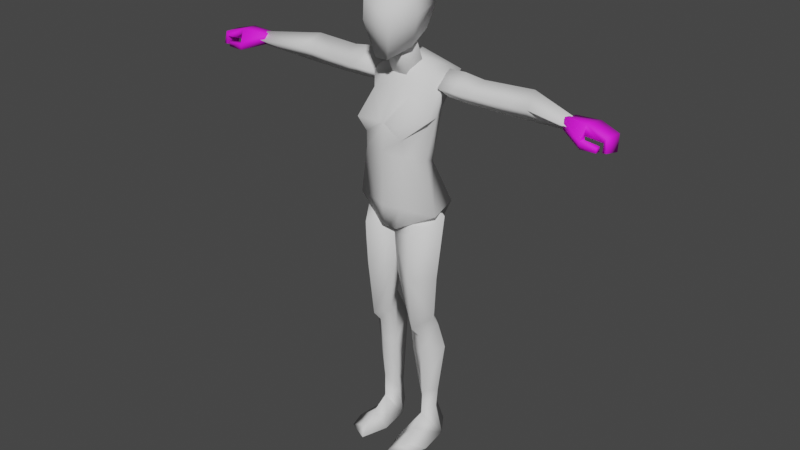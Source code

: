 # Source: base_female.blend  (saved by Blender 2.81.16; exported with 4.5.12 LTS)
import bpy
from mathutils import Matrix  # noqa: F401  (used for matrix-valued properties, if any)

bpy.ops.wm.read_factory_settings(use_empty=True)
scene = bpy.context.scene
scene.name = 'Scene'

# ---- collections
col_collection = bpy.data.collections.new('Collection'); scene.collection.children.link(col_collection)
col_collection_001 = bpy.data.collections.new('Collection.001'); col_collection.children.link(col_collection_001)

# ---- images (referenced by path relative to the original .blend; pixels are not part of the script)
import os
ASSET_DIR = os.environ.get("B2B_ASSET_DIR", "")  # directory of the original .blend (textures are referenced by path, not embedded)
HERE = os.path.dirname(os.path.abspath(__file__))  # packed textures are extracted next to this script under _unpacked/

def load_image(name, relpath, width, height, colorspace="sRGB"):
    """Load a texture the original file referenced (path relative to the .blend, or extracted next to this script)."""
    p = next((c for c in (os.path.join(HERE, relpath), os.path.join(ASSET_DIR, relpath)) if relpath and os.path.exists(c)), "")
    if p:
        img = bpy.data.images.load(p, check_existing=True)
        img.name = name
    else:  # same state as the original file: an image datablock whose file is absent (Cycles renders it pink)
        img = bpy.data.images.new(name, width, height)
        img.source = "FILE"
        img.filepath = "//" + (relpath or name)
    img.colorspace_settings.name = colorspace
    return img
img_emd49_png = load_image('EMD49.png', 'EMD49.png', 1024, 1024, 'sRGB')

# ---- materials (node trees are filled in below, after node groups)
mat_material_001 = bpy.data.materials.new('Material.001')
mat_material_001.use_transparent_shadow = False
mat_material_001.roughness = 0.7496

# ---- material node trees
mat_material_001.use_nodes = True; mat_material_001.node_tree.nodes.clear()
_N = mat_material_001.node_tree.nodes; _L = mat_material_001.node_tree.links
n0 = _N.new('ShaderNodeOutputMaterial'); n0.name = 'Material Output'; n0.location = (300, 300)
n1 = _N.new('ShaderNodeBsdfPrincipled'); n1.name = 'Principled BSDF'; n1.location = (10, 300)
n1.distribution = 'GGX'
n1.subsurface_method = 'BURLEY'
n1.inputs[2].default_value = 0.7496
n1.inputs[27].default_value = (0.0, 0.0, 0.0, 1.0)
n1.inputs[28].default_value = 1.0
n2 = _N.new('ShaderNodeTexImage'); n2.name = 'Image Texture'; n2.location = (-300, 600)
n2.image = img_emd49_png
_L.new(n1.outputs[0], n0.inputs[0])
_L.new(n2.outputs[0], n1.inputs[0])
n0.is_active_output = True

# ---- world
world_world = bpy.data.worlds.new('World'); scene.world = world_world
world_world.use_nodes = True; world_world.node_tree.nodes.clear()
_N = world_world.node_tree.nodes; _L = world_world.node_tree.links
n0 = _N.new('ShaderNodeOutputWorld'); n0.name = 'World Output'; n0.location = (300, 300)
n1 = _N.new('ShaderNodeBackground'); n1.name = 'Background'; n1.location = (10, 300)
n1.inputs[0].default_value = (0.05088, 0.05088, 0.05088, 1.0)
_L.new(n1.outputs[0], n0.inputs[0])
n0.is_active_output = True
world_world.color = (0.05088, 0.05088, 0.05088)
world_world.use_sun_shadow = False
world_world.sun_shadow_jitter_overblur = 0.0

# ---- meshes
me_cube_001 = bpy.data.meshes.new('Cube.001')
me_cube_001.from_pydata([(-0.08125, 0.02883, 1.033), (-0.1452, 0.07912, 1.333), (0.08125, 0.02883, 1.033), (0.1452, 0.07912, 1.333), (-0.07383, -0.1036, 1.082), (-0.05718, -0.05205, 1.298), (0.07383, -0.1036, 1.082), (0.05718, -0.05205, 1.298), (0.1119, 0.09055, 0.8804), (-0.1119, 0.09055, 0.8804), (0.04715, -0.09279, 0.8991), (-0.04715, -0.09279, 0.8991), (-7.349e-09, 0.03927, 1.033), (-1.56e-08, 0.06982, 1.375), (2.376e-08, -0.1195, 1.089), (1.792e-08, -0.05739, 1.289), (3.032e-08, -0.1208, 0.9062), (-0.08454, 0.07013, 1.202), (0.08454, 0.07013, 1.202), (2.188e-08, -0.1094, 1.18), (-1.754e-08, 0.09228, 1.227), (0.1053, -0.03289, 1.056), (0.136, 0.008275, 1.304), (-0.1053, -0.03289, 1.056), (-0.136, 0.008275, 1.304), (0.1517, -0.04306, 0.8825), (-0.1517, -0.04306, 0.8825), (-0.1159, 0.001051, 1.191), (0.1159, 0.001051, 1.191), (3.181e-16, 0.008275, 1.374), (0.1225, -0.05391, 1.192), (0.06823, -0.07175, 1.269), (0.01251, -0.1157, 1.181), (0.06807, -0.1105, 1.137), (-0.06807, -0.1105, 1.137), (-0.01251, -0.1157, 1.181), (-0.06823, -0.07175, 1.269), (-0.1225, -0.05391, 1.192), (0.0804, -0.137, 1.19), (-0.0804, -0.137, 1.19), (0.07222, 0.08846, 0.7924), (-0.07222, 0.08846, 0.7924), (1.561e-08, -0.08936, 0.8195), (-1.041e-08, 0.0685, 0.8071), (-1.561e-08, 0.1018, 0.8801), (0.02715, -0.08936, 0.8195), (-0.02715, -0.08936, 0.8195)], [], [(14, 4, 11, 16), (20, 13, 3), (4, 34, 37, 27, 23), (23, 0, 9, 26), (5, 15, 29), (44, 43, 41), (6, 10, 25), (25, 10, 45), (44, 9, 0, 12), (46, 11, 26), (8, 25, 45, 40), (46, 41, 43, 42), (7, 22, 29), (27, 24, 1, 17), (6, 33, 32, 19, 14), (6, 14, 16, 10), (1, 13, 20), (44, 8, 40), (0, 17, 20, 12), (28, 22, 7, 31, 30), (23, 27, 17, 0), (37, 36, 5, 24, 27), (32, 31, 7, 15, 19), (12, 20, 18, 2), (18, 20, 3), (17, 1, 20), (29, 22, 3, 13), (15, 7, 29), (2, 18, 28, 21), (14, 19, 35, 34, 4), (19, 15, 5, 36, 35), (2, 21, 25, 8), (43, 44, 40), (4, 23, 26), (18, 3, 22, 28), (24, 29, 13, 1), (24, 5, 29), (34, 35, 39), (21, 28, 30, 33, 6), (30, 31, 38), (31, 32, 38), (32, 33, 38), (33, 30, 38), (35, 36, 39), (36, 37, 39), (37, 34, 39), (21, 6, 25), (11, 4, 26), (10, 16, 42, 45), (9, 44, 41), (42, 43, 40, 45), (16, 11, 46, 42), (41, 46, 26, 9), (44, 12, 2, 8)])
me_cube_001.polygons.foreach_set('use_smooth', [True] * 54)
_uv = me_cube_001.uv_layers.new(name='UVMap')
_uv.uv.foreach_set('vector', [0.375, 0.625, 0.375, 0.75, 0.375, 0.75, 0.375, 0.625, 0.5, 0.125, 0.625, 0.125, 0.625, 0.25, 0.375, 0.75, 0.44, 0.75, 0.5, 0.8079, 0.5, 0.875, 0.375, 0.875, 0.375, 0.875, 0.375, 1.0, 0.375, 1.0, 0.375, 0.875, 0.6494, 0.7256, 0.6494, 0.625, 0.75, 0.625, 0.375, 0.125, 0.375, 0.125, 0.375, 0.0681, 0.375, 0.5, 0.375, 0.5, 0.375, 0.375, 0.25, 0.5, 0.375, 0.5, 0.25, 0.5819, 0.375, 0.126, 0.375, 0.0, 0.375, 0.0, 0.375, 0.125, 0.25, 0.6681, 0.375, 0.75, 0.25, 0.75, 0.125, 0.5, 0.25, 0.5, 0.25, 0.5819, 0.125, 0.5681, 0.25, 0.6681, 0.125, 0.6819, 0.125, 0.625, 0.25, 0.625, 0.6494, 0.5244, 0.75, 0.5, 0.75, 0.625, 0.5, 0.875, 0.625, 0.875, 0.625, 1.0, 0.5, 1.0, 0.375, 0.5, 0.44, 0.5, 0.5, 0.5989, 0.5, 0.625, 0.375, 0.625, 0.375, 0.5, 0.375, 0.625, 0.375, 0.625, 0.375, 0.5, 0.625, 0.0, 0.625, 0.125, 0.5, 0.125, 0.375, 0.125, 0.375, 0.25, 0.375, 0.1819, 0.375, 0.0, 0.5, 0.0, 0.5, 0.125, 0.375, 0.125, 0.5, 0.375, 0.625, 0.375, 0.6494, 0.5244, 0.5752, 0.5, 0.5, 0.4421, 0.375, 0.875, 0.5, 0.875, 0.5, 1.0, 0.375, 1.0, 0.5, 0.8079, 0.5752, 0.75, 0.6494, 0.7256, 0.625, 0.875, 0.5, 0.875, 0.5, 0.5989, 0.5752, 0.5, 0.6494, 0.5244, 0.6494, 0.625, 0.5, 0.625, 0.375, 0.125, 0.5, 0.125, 0.5, 0.25, 0.375, 0.25, 0.5, 0.25, 0.5, 0.125, 0.625, 0.25, 0.5, 0.0, 0.625, 0.0, 0.5, 0.125, 0.75, 0.625, 0.75, 0.5, 0.875, 0.5, 0.875, 0.625, 0.6494, 0.625, 0.6494, 0.5244, 0.75, 0.625, 0.375, 0.25, 0.5, 0.25, 0.5, 0.375, 0.375, 0.375, 0.375, 0.625, 0.5, 0.625, 0.5, 0.6511, 0.44, 0.75, 0.375, 0.75, 0.5, 0.625, 0.6494, 0.625, 0.6494, 0.7256, 0.5752, 0.75, 0.5, 0.6511, 0.375, 0.25, 0.375, 0.375, 0.375, 0.375, 0.375, 0.25, 0.375, 0.125, 0.375, 0.125, 0.375, 0.1819, 0.375, 0.75, 0.375, 0.875, 0.375, 0.875, 0.5, 0.25, 0.625, 0.25, 0.625, 0.375, 0.5, 0.375, 0.75, 0.75, 0.75, 0.625, 0.875, 0.625, 0.875, 0.75, 0.75, 0.75, 0.6494, 0.7256, 0.75, 0.625, 0.44, 0.75, 0.5, 0.6511, 0.5071, 0.7396, 0.375, 0.375, 0.5, 0.375, 0.5, 0.4421, 0.44, 0.5, 0.375, 0.5, 0.5, 0.4421, 0.5752, 0.5, 0.5071, 0.5104, 0.5752, 0.5, 0.5, 0.5989, 0.5071, 0.5104, 0.5, 0.5989, 0.44, 0.5, 0.5071, 0.5104, 0.44, 0.5, 0.5, 0.4421, 0.5071, 0.5104, 0.5, 0.6511, 0.5752, 0.75, 0.5071, 0.7396, 0.5752, 0.75, 0.5, 0.8079, 0.5071, 0.7396, 0.5, 0.8079, 0.44, 0.75, 0.5071, 0.7396, 0.375, 0.375, 0.375, 0.5, 0.375, 0.375, 0.375, 0.75, 0.375, 0.75, 0.375, 0.875, 0.375, 0.5, 0.375, 0.625, 0.25, 0.625, 0.25, 0.5819, 0.375, 0.0, 0.375, 0.125, 0.375, 0.0681, 0.25, 0.625, 0.125, 0.625, 0.125, 0.5681, 0.25, 0.5819, 0.375, 0.625, 0.375, 0.75, 0.25, 0.6681, 0.25, 0.625, 0.125, 0.6819, 0.25, 0.6681, 0.25, 0.75, 0.125, 0.75, 0.375, 0.126, 0.375, 0.125, 0.375, 0.25, 0.375, 0.25])
me_cube_001.use_remesh_fix_poles = True
me_cube_001.use_remesh_preserve_attributes = False
me_cube_001.use_mirror_vertex_groups = False
me_cube_001.use_paint_bone_selection = False
me_cube_001.use_paint_mask = True
me_cube_001.update()
me_cube_002 = bpy.data.meshes.new('Cube.002')
me_cube_002.from_pydata([(-0.04487, 0.0342, 1.317), (-0.04377, -0.02159, 1.46), (0.04472, 0.03429, 1.317), (0.04392, -0.0215, 1.46), (-9.207e-05, 0.06317, 1.331), (9.344e-05, 0.003743, 1.471), (0.02616, -0.02332, 1.287), (-0.02634, -0.02336, 1.287), (-0.03084, -0.08187, 1.434), (0.03101, -0.08181, 1.434)], [], [(2, 3, 9, 6), (0, 1, 5, 4), (4, 5, 3, 2), (5, 1, 8, 9, 3), (7, 8, 1, 0), (6, 9, 8, 7), (0, 4, 2, 6, 7)])
me_cube_002.polygons.foreach_set('use_smooth', [True] * 7)
_uv = me_cube_002.uv_layers.new(name='UVMap')
_uv.uv.foreach_set('vector', [0.375, 0.75, 0.625, 0.75, 0.625, 0.8392, 0.375, 0.8664, 0.375, 0.25, 0.625, 0.25, 0.625, 0.5, 0.375, 0.5, 0.375, 0.5, 0.625, 0.5, 0.625, 0.75, 0.375, 0.75, 0.625, 0.5, 0.875, 0.5, 0.875, 0.5892, 0.7142, 0.75, 0.625, 0.75, 0.375, 0.1336, 0.625, 0.1608, 0.625, 0.25, 0.375, 0.25, 0.375, 0.8664, 0.625, 0.8392, 0.625, 1.0, 0.3769, 1.0, 0.125, 0.5, 0.375, 0.5, 0.375, 0.75, 0.2586, 0.75, 0.125, 0.6164])
me_cube_002.use_remesh_fix_poles = True
me_cube_002.use_remesh_preserve_attributes = False
me_cube_002.use_mirror_vertex_groups = False
me_cube_002.use_paint_bone_selection = False
me_cube_002.use_paint_mask = True
me_cube_002.update()
me_cube_003 = bpy.data.meshes.new('Cube.003')
me_cube_003.from_pydata([(0.2536, -0.01653, 1.295), (0.4281, 0.01945, 1.257), (0.2562, 0.0122, 1.259), (0.4194, 0.06552, 1.334), (0.2497, 0.05426, 1.328), (0.4123, 0.08323, 1.296), (0.2533, 0.07465, 1.295), (0.1913, -0.02981, 1.299), (0.195, 0.02921, 1.252), (0.1911, 0.08813, 1.299), (0.1859, 0.04832, 1.339), (0.1339, -0.01994, 1.295), (0.137, 0.02917, 1.256), (0.1337, 0.07827, 1.295), (0.1326, 0.04087, 1.341), (0.5979, -0.01118, 1.276), (0.5948, -0.04238, 1.299), (0.595, 0.02033, 1.299), (0.5922, -0.01099, 1.322), (0.1015, 0.02929, 1.293), (0.3823, -0.005838, 1.297), (-0.2615, -0.02262, 1.295), (-0.4271, 0.01945, 1.253), (-0.2645, 0.01006, 1.254), (-0.4197, 0.06552, 1.335), (-0.2573, 0.05518, 1.333), (-0.4123, 0.08323, 1.296), (-0.2613, 0.08096, 1.295), (-0.1911, -0.03764, 1.299), (-0.1953, 0.02935, 1.246), (-0.1909, 0.09622, 1.299), (-0.1852, 0.04845, 1.346), (-0.1262, -0.0265, 1.294), (-0.1297, 0.02929, 1.251), (-0.1259, 0.08508, 1.294), (-0.1247, 0.04099, 1.347), (-0.5978, -0.01118, 1.276), (-0.595, -0.04238, 1.3), (-0.5952, 0.02034, 1.3), (-0.5927, -0.01098, 1.324), (-0.1015, 0.02929, 1.293), (-0.3823, -0.005843, 1.297), (-0.4351, 0.07539, 1.297), (-0.4441, -0.01152, 1.301), (0.4353, 0.07539, 1.297), (0.4443, -0.01152, 1.301)], [], [(15, 16, 45, 1), (1, 20, 0, 2), (1, 2, 6, 5), (5, 6, 4, 3), (6, 2, 8, 9), (10, 9, 13, 14), (4, 6, 9, 10), (2, 0, 7, 8), (0, 4, 10, 7), (8, 7, 11, 12), (7, 10, 14, 11), (9, 8, 12, 13), (13, 12, 19), (12, 11, 19), (11, 14, 19), (14, 13, 19), (3, 4, 0, 20), (41, 43, 22), (20, 45, 3), (15, 17, 18, 16), (37, 36, 22, 43), (22, 23, 21, 41), (22, 26, 27, 23), (26, 24, 25, 27), (27, 30, 29, 23), (31, 35, 34, 30), (25, 31, 30, 27), (23, 29, 28, 21), (21, 28, 31, 25), (29, 33, 32, 28), (28, 32, 35, 31), (30, 34, 33, 29), (34, 40, 33), (33, 40, 32), (32, 40, 35), (35, 40, 34), (24, 41, 21, 25), (24, 43, 41), (36, 37, 39, 38), (18, 17, 44, 3), (17, 15, 1, 44), (18, 3, 45, 16), (38, 39, 24, 42), (36, 38, 42, 22), (39, 37, 43, 24), (22, 42, 26), (26, 42, 24), (1, 45, 20), (1, 5, 44), (5, 3, 44)])
me_cube_003.polygons.foreach_set('use_smooth', [True] * 50)
_uv = me_cube_003.uv_layers.new(name='UVMap')
_uv.uv.foreach_set('vector', [0.375, 0.25, 0.375, 0.0, 0.375, 0.0, 0.375, 0.25, 0.375, 0.25, 0.4347, 0.0, 0.625, 0.0, 0.625, 0.25, 0.375, 0.25, 0.625, 0.25, 0.625, 0.5, 0.375, 0.5, 0.375, 0.5, 0.625, 0.5, 0.625, 0.75, 0.375, 0.75, 0.625, 0.5, 0.625, 0.25, 0.625, 0.25, 0.625, 0.5, 0.625, 0.75, 0.625, 0.5, 0.625, 0.5, 0.625, 0.75, 0.625, 0.75, 0.625, 0.5, 0.625, 0.5, 0.625, 0.75, 0.625, 0.25, 0.625, 0.0, 0.625, 0.0, 0.625, 0.25, 0.625, 1.0, 0.625, 0.75, 0.625, 0.75, 0.625, 1.0, 0.625, 0.25, 0.625, 0.0, 0.625, 0.0, 0.625, 0.25, 0.625, 1.0, 0.625, 0.75, 0.625, 0.75, 0.625, 1.0, 0.625, 0.5, 0.625, 0.25, 0.625, 0.25, 0.625, 0.5, 0.625, 0.5, 0.875, 0.5, 0.75, 0.625, 0.875, 0.5, 0.875, 0.75, 0.75, 0.625, 0.875, 0.75, 0.625, 0.75, 0.75, 0.625, 0.625, 0.75, 0.625, 0.5, 0.75, 0.625, 0.375, 0.75, 0.625, 0.75, 0.625, 1.0, 0.4347, 1.0, 0.4347, 0.0, 0.375, 0.0, 0.375, 0.25, 0.4347, 1.0, 0.375, 1.0, 0.375, 0.75, 0.375, 0.25, 0.375, 0.5, 0.375, 0.75, 0.375, 1.0, 0.375, 0.0, 0.375, 0.25, 0.375, 0.25, 0.375, 0.0, 0.375, 0.25, 0.625, 0.25, 0.625, 0.0, 0.4347, 0.0, 0.375, 0.25, 0.375, 0.5, 0.625, 0.5, 0.625, 0.25, 0.375, 0.5, 0.375, 0.75, 0.625, 0.75, 0.625, 0.5, 0.625, 0.5, 0.625, 0.5, 0.625, 0.25, 0.625, 0.25, 0.625, 0.75, 0.625, 0.75, 0.625, 0.5, 0.625, 0.5, 0.625, 0.75, 0.625, 0.75, 0.625, 0.5, 0.625, 0.5, 0.625, 0.25, 0.625, 0.25, 0.625, 0.0, 0.625, 0.0, 0.625, 1.0, 0.625, 1.0, 0.625, 0.75, 0.625, 0.75, 0.625, 0.25, 0.625, 0.25, 0.625, 0.0, 0.625, 0.0, 0.625, 1.0, 0.625, 1.0, 0.625, 0.75, 0.625, 0.75, 0.625, 0.5, 0.625, 0.5, 0.625, 0.25, 0.625, 0.25, 0.625, 0.5, 0.75, 0.625, 0.875, 0.5, 0.875, 0.5, 0.75, 0.625, 0.875, 0.75, 0.875, 0.75, 0.75, 0.625, 0.625, 0.75, 0.625, 0.75, 0.75, 0.625, 0.625, 0.5, 0.375, 0.75, 0.4347, 1.0, 0.625, 1.0, 0.625, 0.75, 0.375, 0.75, 0.375, 1.0, 0.4347, 1.0, 0.375, 0.25, 0.375, 1.0, 0.375, 0.75, 0.375, 0.5, 0.375, 0.75, 0.375, 0.5, 0.375, 0.5, 0.375, 0.75, 0.375, 0.5, 0.375, 0.25, 0.375, 0.25, 0.375, 0.5, 0.375, 0.75, 0.375, 0.75, 0.375, 1.0, 0.375, 1.0, 0.375, 0.5, 0.375, 0.75, 0.375, 0.75, 0.375, 0.5, 0.375, 0.25, 0.375, 0.5, 0.375, 0.5, 0.375, 0.25, 0.375, 0.75, 0.375, 1.0, 0.375, 1.0, 0.375, 0.75, 0.375, 0.25, 0.375, 0.5, 0.375, 0.5, 0.375, 0.5, 0.375, 0.5, 0.375, 0.75, 0.375, 0.25, 0.375, 0.0, 0.4347, 0.0, 0.375, 0.25, 0.375, 0.5, 0.375, 0.5, 0.375, 0.5, 0.375, 0.75, 0.375, 0.5])
me_cube_003.use_remesh_fix_poles = True
me_cube_003.use_remesh_preserve_attributes = False
me_cube_003.use_mirror_vertex_groups = False
me_cube_003.use_paint_bone_selection = False
me_cube_003.use_paint_mask = True
me_cube_003.update()
me_cube_004 = bpy.data.meshes.new('Cube.004')
me_cube_004.from_pydata([(-0.02146, -0.1192, 1.384), (-0.05428, -0.1319, 1.562), (-0.04945, 0.03244, 1.45), (-0.05428, 0.01911, 1.6), (0.02146, -0.1192, 1.384), (0.05428, -0.1319, 1.562), (0.04945, 0.03244, 1.45), (0.05428, 0.01911, 1.6), (-0.04946, -0.1413, 1.497), (-0.06747, 0.05438, 1.532), (0.06747, 0.05438, 1.532), (0.04946, -0.1413, 1.497), (-0.05867, -0.04906, 1.415), (-0.05718, -0.0533, 1.606), (0.05867, -0.04906, 1.415), (0.05718, -0.0533, 1.606), (0.08108, -0.04842, 1.515), (-0.08108, -0.04842, 1.515)], [], [(17, 13, 3, 9), (9, 3, 7, 10), (16, 15, 5, 11), (11, 5, 1, 8), (12, 14, 4, 0), (15, 13, 1, 5), (4, 11, 8, 0), (14, 16, 11, 4), (2, 9, 10, 6), (12, 17, 9, 2), (0, 8, 17, 12), (6, 10, 16, 14), (7, 3, 13, 15), (2, 6, 14, 12), (10, 7, 15, 16), (8, 1, 13, 17)])
me_cube_004.polygons.foreach_set('use_smooth', [True] * 16)
_uv = me_cube_004.uv_layers.new(name='UVMap')
_uv.uv.foreach_set('vector', [0.5, 0.125, 0.625, 0.125, 0.625, 0.25, 0.5, 0.25, 0.5, 0.25, 0.625, 0.25, 0.625, 0.5, 0.5, 0.5, 0.5, 0.625, 0.625, 0.625, 0.625, 0.75, 0.5, 0.75, 0.5, 0.75, 0.625, 0.75, 0.625, 1.0, 0.5, 1.0, 0.125, 0.625, 0.375, 0.625, 0.375, 0.75, 0.125, 0.75, 0.625, 0.625, 0.875, 0.625, 0.875, 0.75, 0.625, 0.75, 0.375, 0.75, 0.5, 0.75, 0.5, 1.0, 0.375, 1.0, 0.375, 0.625, 0.5, 0.625, 0.5, 0.75, 0.375, 0.75, 0.375, 0.25, 0.5, 0.25, 0.5, 0.5, 0.375, 0.5, 0.375, 0.125, 0.5, 0.125, 0.5, 0.25, 0.375, 0.25, 0.375, 0.0, 0.5, 0.0, 0.5, 0.125, 0.375, 0.125, 0.375, 0.5, 0.5, 0.5, 0.5, 0.625, 0.375, 0.625, 0.625, 0.5, 0.875, 0.5, 0.875, 0.625, 0.625, 0.625, 0.125, 0.5, 0.375, 0.5, 0.375, 0.625, 0.125, 0.625, 0.5, 0.5, 0.625, 0.5, 0.625, 0.625, 0.5, 0.625, 0.5, 0.0, 0.625, 0.0, 0.625, 0.125, 0.5, 0.125])
me_cube_004.use_remesh_fix_poles = True
me_cube_004.use_remesh_preserve_attributes = False
me_cube_004.use_mirror_vertex_groups = False
me_cube_004.use_paint_bone_selection = False
me_cube_004.use_paint_mask = True
me_cube_004.update()
me_cube_005 = bpy.data.meshes.new('Cube.005')
me_cube_005.from_pydata([(0.08186, -0.07041, 0.4564), (0.08991, -0.09748, 0.8118), (0.03586, -0.03793, 0.4892), (-0.002283, -0.05846, 0.7876), (0.1286, -0.0132, 0.4925), (0.1515, 0.004023, 0.8681), (0.07135, 0.03945, 0.5007), (0.06607, 0.09107, 0.8348), (0.04495, 0.002598, 0.9057), (0.05298, 0.02896, 0.09635), (0.08206, -0.01596, 0.0891), (0.07353, 0.07387, 0.1064), (0.1115, 0.02896, 0.09951), (0.03533, -0.004722, 0.336), (0.08335, -0.02466, 0.3436), (0.1467, 0.02624, 0.3677), (0.06814, 0.09258, 0.393), (0.08229, -0.09473, 0.6441), (0.006907, -0.05399, 0.6515), (0.06486, 0.06809, 0.6652), (0.149, -0.02926, 0.6554), (0.04896, 0.01524, 0.1806), (0.1187, 0.02827, 0.1806), (0.08375, -0.01343, 0.1743), (0.06627, 0.07332, 0.1877), (0.04279, 0.03319, 0.003502), (0.08956, 0.1025, 0.003404), (0.1363, 0.03319, 0.003305), (0.08503, -0.1303, 0.0244), (0.05724, -0.1684, 0.003472), (0.09425, -0.1512, 0.003394), (0.1313, -0.134, 0.003316), (0.08955, -0.0722, -0.001353), (0.1498, -0.07309, 0.001436), (0.08482, -0.07012, 0.05092), (0.02935, -0.073, 0.001472), (0.08285, -0.03702, 0.4164), (0.03381, -0.01826, 0.4586), (0.1321, 0.006473, 0.4594), (-0.08244, -0.07041, 0.4564), (-0.08991, -0.09748, 0.8118), (-0.03541, -0.03793, 0.4892), (0.002283, -0.05846, 0.7876), (-0.1282, -0.0132, 0.4925), (-0.1515, 0.004023, 0.8681), (-0.07134, 0.03945, 0.5007), (-0.06606, 0.09107, 0.8348), (-0.04495, 0.002598, 0.9057), (-0.05298, 0.02896, 0.09635), (-0.08206, -0.01596, 0.0891), (-0.07353, 0.07387, 0.1064), (-0.1115, 0.02896, 0.09951), (-0.03533, -0.004722, 0.336), (-0.08335, -0.02466, 0.3436), (-0.1467, 0.02624, 0.3677), (-0.06814, 0.09258, 0.393), (-0.08229, -0.09473, 0.6441), (-0.006907, -0.05399, 0.6515), (-0.06485, 0.06809, 0.6652), (-0.149, -0.02926, 0.6554), (-0.04896, 0.01524, 0.1806), (-0.1187, 0.02827, 0.1806), (-0.08375, -0.01343, 0.1743), (-0.06627, 0.07332, 0.1877), (-0.04279, 0.03319, 0.003502), (-0.08956, 0.1025, 0.003404), (-0.1363, 0.03319, 0.003305), (-0.08503, -0.1303, 0.0244), (-0.05724, -0.1684, 0.003472), (-0.09425, -0.1512, 0.003394), (-0.1313, -0.134, 0.003316), (-0.08955, -0.0722, -0.001353), (-0.1498, -0.07309, 0.001436), (-0.08482, -0.07012, 0.05092), (-0.02935, -0.073, 0.001473), (-0.08285, -0.03702, 0.4164), (-0.03381, -0.01826, 0.4586), (-0.1321, 0.006473, 0.4594), (0.06937, 0.05593, 0.5928), (-0.06896, 0.05593, 0.5928)], [], [(17, 1, 3, 18), (18, 3, 7, 19), (19, 7, 5, 20), (20, 5, 1, 17), (23, 21, 9, 10), (7, 3, 8), (3, 1, 8), (1, 5, 8), (5, 7, 8), (11, 12, 27, 26), (24, 22, 12, 11), (22, 23, 10, 12), (21, 24, 11, 9), (6, 16, 13, 37), (38, 36, 14, 15), (36, 37, 13, 14), (39, 41, 57, 56), (4, 20, 17, 0), (4, 78, 19, 20), (2, 18, 19, 78), (13, 16, 24, 21), (15, 14, 23, 22), (16, 15, 22, 24), (14, 13, 21, 23), (9, 11, 26, 25), (12, 10, 27), (10, 9, 25), (32, 33, 31, 30), (34, 35, 29, 28), (35, 32, 30, 29), (33, 34, 28, 31), (30, 31, 28, 29), (27, 10, 34, 33), (25, 26, 32, 35), (10, 25, 35, 34), (26, 27, 33, 32), (0, 2, 37, 36), (4, 0, 36, 38), (16, 6, 38, 15), (6, 78, 4, 38), (56, 57, 42, 40), (57, 58, 46, 42), (58, 59, 44, 46), (59, 56, 40, 44), (62, 49, 48, 60), (46, 47, 42), (42, 47, 40), (40, 47, 44), (44, 47, 46), (50, 65, 66, 51), (63, 50, 51, 61), (61, 51, 49, 62), (60, 48, 50, 63), (45, 76, 52, 55), (77, 54, 53, 75), (75, 53, 52, 76), (43, 39, 56, 59), (43, 59, 58, 79), (41, 79, 58, 57), (52, 60, 63, 55), (54, 61, 62, 53), (55, 63, 61, 54), (53, 62, 60, 52), (48, 64, 65, 50), (51, 66, 49), (49, 64, 48), (71, 69, 70, 72), (73, 67, 68, 74), (74, 68, 69, 71), (72, 70, 67, 73), (69, 68, 67, 70), (66, 72, 73, 49), (64, 74, 71, 65), (49, 73, 74, 64), (65, 71, 72, 66), (39, 75, 76, 41), (43, 77, 75, 39), (55, 54, 77, 45), (43, 79, 45, 77), (0, 17, 18, 2), (2, 78, 6, 37), (45, 79, 41, 76)])
me_cube_005.polygons.foreach_set('use_smooth', [True] * 82)
_uv = me_cube_005.uv_layers.new(name='UVMap')
_uv.uv.foreach_set('vector', [0.5, 0.0, 0.625, 0.0, 0.625, 0.25, 0.5, 0.25, 0.5, 0.25, 0.625, 0.25, 0.625, 0.5, 0.5, 0.5, 0.5, 0.5, 0.625, 0.5, 0.625, 0.75, 0.5, 0.75, 0.5, 0.75, 0.625, 0.75, 0.625, 1.0, 0.5, 1.0, 0.375, 0.0, 0.375, 0.25, 0.375, 0.25, 0.375, 0.0, 0.625, 0.5, 0.875, 0.5, 0.75, 0.625, 0.875, 0.5, 0.875, 0.75, 0.75, 0.625, 0.875, 0.75, 0.625, 0.75, 0.75, 0.625, 0.625, 0.75, 0.625, 0.5, 0.75, 0.625, 0.375, 0.5, 0.375, 0.75, 0.375, 0.75, 0.375, 0.5, 0.375, 0.5, 0.375, 0.75, 0.375, 0.75, 0.375, 0.5, 0.375, 0.75, 0.375, 1.0, 0.375, 1.0, 0.375, 0.75, 0.375, 0.25, 0.375, 0.5, 0.375, 0.5, 0.375, 0.25, 0.375, 0.5, 0.375, 0.5, 0.375, 0.25, 0.375, 0.25, 0.375, 0.75, 0.375, 1.0, 0.375, 1.0, 0.375, 0.75, 0.375, 0.0, 0.375, 0.25, 0.375, 0.25, 0.375, 0.0, 0.375, 0.0, 0.375, 0.25, 0.5, 0.25, 0.5, 0.0, 0.375, 0.75, 0.5, 0.75, 0.5, 1.0, 0.375, 1.0, 0.375, 0.75, 0.4375, 0.5, 0.5, 0.5, 0.5, 0.75, 0.375, 0.25, 0.5, 0.25, 0.5, 0.5, 0.4375, 0.5, 0.375, 0.25, 0.375, 0.5, 0.375, 0.5, 0.375, 0.25, 0.375, 0.75, 0.375, 1.0, 0.375, 1.0, 0.375, 0.75, 0.375, 0.5, 0.375, 0.75, 0.375, 0.75, 0.375, 0.5, 0.375, 0.0, 0.375, 0.25, 0.375, 0.25, 0.375, 0.0, 0.375, 0.25, 0.375, 0.5, 0.375, 0.5, 0.375, 0.25, 0.375, 0.75, 0.375, 1.0, 0.375, 0.75, 0.375, 0.0, 0.375, 0.25, 0.375, 0.25, 0.375, 0.5, 0.375, 0.75, 0.375, 0.75, 0.375, 0.5, 0.375, 0.0, 0.375, 0.25, 0.375, 0.25, 0.375, 0.0, 0.375, 0.25, 0.375, 0.5, 0.375, 0.5, 0.375, 0.25, 0.375, 0.75, 0.375, 1.0, 0.375, 1.0, 0.375, 0.75, 0.375, 0.5, 0.375, 0.75, 0.375, 1.0, 0.375, 0.25, 0.375, 0.75, 0.375, 1.0, 0.375, 1.0, 0.375, 0.75, 0.375, 0.25, 0.375, 0.5, 0.375, 0.5, 0.375, 0.25, 0.375, 0.0, 0.375, 0.25, 0.375, 0.25, 0.375, 0.0, 0.375, 0.5, 0.375, 0.75, 0.375, 0.75, 0.375, 0.5, 0.375, 0.0, 0.375, 0.25, 0.375, 0.25, 0.375, 0.0, 0.375, 0.75, 0.375, 1.0, 0.375, 1.0, 0.375, 0.75, 0.375, 0.5, 0.375, 0.5, 0.375, 0.75, 0.375, 0.75, 0.375, 0.5, 0.4375, 0.5, 0.375, 0.75, 0.375, 0.75, 0.5, 0.0, 0.5, 0.25, 0.625, 0.25, 0.625, 0.0, 0.5, 0.25, 0.5, 0.5, 0.625, 0.5, 0.625, 0.25, 0.5, 0.5, 0.5, 0.75, 0.625, 0.75, 0.625, 0.5, 0.5, 0.75, 0.5, 1.0, 0.625, 1.0, 0.625, 0.75, 0.375, 0.0, 0.375, 0.0, 0.375, 0.25, 0.375, 0.25, 0.625, 0.5, 0.75, 0.625, 0.875, 0.5, 0.875, 0.5, 0.75, 0.625, 0.875, 0.75, 0.875, 0.75, 0.75, 0.625, 0.625, 0.75, 0.625, 0.75, 0.75, 0.625, 0.625, 0.5, 0.375, 0.5, 0.375, 0.5, 0.375, 0.75, 0.375, 0.75, 0.375, 0.5, 0.375, 0.5, 0.375, 0.75, 0.375, 0.75, 0.375, 0.75, 0.375, 0.75, 0.375, 1.0, 0.375, 1.0, 0.375, 0.25, 0.375, 0.25, 0.375, 0.5, 0.375, 0.5, 0.375, 0.5, 0.375, 0.25, 0.375, 0.25, 0.375, 0.5, 0.375, 0.75, 0.375, 0.75, 0.375, 1.0, 0.375, 1.0, 0.375, 0.0, 0.375, 0.0, 0.375, 0.25, 0.375, 0.25, 0.375, 0.75, 0.375, 1.0, 0.5, 1.0, 0.5, 0.75, 0.375, 0.75, 0.5, 0.75, 0.5, 0.5, 0.4375, 0.5, 0.375, 0.25, 0.4375, 0.5, 0.5, 0.5, 0.5, 0.25, 0.375, 0.25, 0.375, 0.25, 0.375, 0.5, 0.375, 0.5, 0.375, 0.75, 0.375, 0.75, 0.375, 1.0, 0.375, 1.0, 0.375, 0.5, 0.375, 0.5, 0.375, 0.75, 0.375, 0.75, 0.375, 0.0, 0.375, 0.0, 0.375, 0.25, 0.375, 0.25, 0.375, 0.25, 0.375, 0.25, 0.375, 0.5, 0.375, 0.5, 0.375, 0.75, 0.375, 0.75, 0.375, 1.0, 0.375, 0.0, 0.375, 0.25, 0.375, 0.25, 0.375, 0.5, 0.375, 0.5, 0.375, 0.75, 0.375, 0.75, 0.375, 0.0, 0.375, 0.0, 0.375, 0.25, 0.375, 0.25, 0.375, 0.25, 0.375, 0.25, 0.375, 0.5, 0.375, 0.5, 0.375, 0.75, 0.375, 0.75, 0.375, 1.0, 0.375, 1.0, 0.375, 0.5, 0.375, 0.25, 0.375, 1.0, 0.375, 0.75, 0.375, 0.75, 0.375, 0.75, 0.375, 1.0, 0.375, 1.0, 0.375, 0.25, 0.375, 0.25, 0.375, 0.5, 0.375, 0.5, 0.375, 0.0, 0.375, 0.0, 0.375, 0.25, 0.375, 0.25, 0.375, 0.5, 0.375, 0.5, 0.375, 0.75, 0.375, 0.75, 0.375, 0.0, 0.375, 0.0, 0.375, 0.25, 0.375, 0.25, 0.375, 0.75, 0.375, 0.75, 0.375, 1.0, 0.375, 1.0, 0.375, 0.5, 0.375, 0.75, 0.375, 0.75, 0.375, 0.5, 0.375, 0.75, 0.4375, 0.5, 0.375, 0.5, 0.375, 0.75, 0.375, 0.0, 0.5, 0.0, 0.5, 0.25, 0.375, 0.25, 0.375, 0.25, 0.4375, 0.5, 0.375, 0.5, 0.375, 0.25, 0.375, 0.5, 0.4375, 0.5, 0.375, 0.25, 0.375, 0.25])
me_cube_005.use_remesh_fix_poles = True
me_cube_005.use_remesh_preserve_attributes = False
me_cube_005.use_mirror_vertex_groups = False
me_cube_005.use_paint_bone_selection = False
me_cube_005.use_paint_mask = True
me_cube_005.update()
me_claire_001 = bpy.data.meshes.new('claire.001')
me_claire_001.from_pydata([(0.6598, -0.05193, 1.26), (0.6571, -0.07434, 1.261), (0.5809, -0.03756, 1.287), (0.6619, -0.05527, 1.329), (0.5813, -0.03217, 1.322), (0.657, -0.07498, 1.283), (0.7101, -0.05953, 1.279), (0.7099, -0.07702, 1.264), (0.7103, -0.05872, 1.264), (0.7318, -0.06683, 1.31), (0.743, -0.02034, 1.259), (0.7383, -0.007378, 1.307), (0.7277, -0.005736, 1.292), (0.7258, -0.07134, 1.268), (0.7384, -0.07207, 1.269), (0.6608, -0.05552, 1.294), (0.7303, -0.01908, 1.258), (0.7256, -0.06672, 1.294), (0.6596, -0.05443, 1.282), (0.7098, -0.0772, 1.279), (0.6726, 0.009046, 1.323), (0.6715, 0.009405, 1.287), (0.5891, 0.01539, 1.316), (0.5893, 0.009928, 1.281), (-0.6598, -0.05193, 1.26), (-0.6571, -0.07434, 1.261), (-0.5809, -0.03756, 1.287), (-0.6619, -0.05527, 1.329), (-0.5813, -0.03217, 1.322), (-0.657, -0.07498, 1.283), (-0.7101, -0.05953, 1.279), (-0.7099, -0.07702, 1.264), (-0.7103, -0.05872, 1.264), (-0.7318, -0.06683, 1.31), (-0.743, -0.02034, 1.259), (-0.7383, -0.007378, 1.307), (-0.7277, -0.005736, 1.292), (-0.7258, -0.07134, 1.268), (-0.7384, -0.07207, 1.269), (-0.6608, -0.05552, 1.294), (-0.7303, -0.01908, 1.258), (-0.7256, -0.06672, 1.294), (-0.6596, -0.05443, 1.282), (-0.7098, -0.0772, 1.279), (-0.6726, 0.009046, 1.323), (-0.6715, 0.009405, 1.287), (-0.5891, 0.01539, 1.316), (-0.5893, 0.009928, 1.281)], [], [(0, 1, 2), (3, 4, 5), (6, 7, 8), (9, 10, 11), (10, 12, 11), (13, 10, 14), (2, 5, 4), (5, 15, 3), (16, 17, 12), (18, 8, 0), (19, 18, 5), (8, 1, 0), (7, 5, 1), (9, 20, 3), (15, 0, 2), (17, 14, 9), (21, 22, 20), (17, 3, 15), (12, 15, 21), (20, 4, 3), (20, 12, 21), (15, 23, 21), (6, 19, 7), (9, 14, 10), (10, 16, 12), (13, 16, 10), (2, 1, 5), (5, 18, 15), (16, 13, 17), (18, 6, 8), (19, 6, 18), (8, 7, 1), (7, 19, 5), (9, 11, 20), (15, 18, 0), (17, 13, 14), (21, 23, 22), (17, 9, 3), (12, 17, 15), (20, 22, 4), (20, 11, 12), (15, 2, 23), (2, 4, 22, 23), (24, 26, 25), (27, 29, 28), (30, 32, 31), (33, 35, 34), (34, 35, 36), (37, 38, 34), (26, 28, 29), (29, 27, 39), (40, 36, 41), (42, 24, 32), (43, 29, 42), (32, 24, 25), (31, 25, 29), (33, 27, 44), (39, 26, 24), (41, 33, 38), (45, 44, 46), (41, 39, 27), (36, 45, 39), (44, 27, 28), (44, 45, 36), (39, 45, 47), (30, 31, 43), (33, 34, 38), (34, 36, 40), (37, 34, 40), (26, 29, 25), (29, 39, 42), (40, 41, 37), (42, 32, 30), (43, 42, 30), (32, 25, 31), (31, 29, 43), (33, 44, 35), (39, 24, 42), (41, 38, 37), (45, 46, 47), (41, 27, 33), (36, 39, 41), (44, 28, 46), (44, 36, 35), (39, 47, 26), (26, 47, 46, 28)])
me_claire_001.polygons.foreach_set('use_smooth', [True] * 86)
_uv = me_claire_001.uv_layers.new(name='UVMap')
_uv.uv.foreach_set('vector', [0.4375, 0.4196, 0.418, 0.4196, 0.4375, 0.502, 0.4336, 0.4235, 0.4414, 0.5059, 0.4141, 0.4235, 0.4414, 0.3765, 0.4258, 0.3725, 0.4414, 0.3725, 0.4375, 0.3529, 0.4883, 0.3216, 0.4922, 0.3529, 0.4883, 0.3216, 0.4922, 0.3608, 0.4922, 0.3529, 0.4375, 0.3294, 0.4883, 0.3216, 0.4375, 0.3216, 0.4375, 0.502, 0.4141, 0.4235, 0.4414, 0.5059, 0.4141, 0.4235, 0.4336, 0.4235, 0.4336, 0.4235, 0.4883, 0.3294, 0.4336, 0.3608, 0.4922, 0.3608, 0.4336, 0.4235, 0.4414, 0.3725, 0.4375, 0.4196, 0.4219, 0.3725, 0.4336, 0.4235, 0.4141, 0.4235, 0.4414, 0.3725, 0.418, 0.4196, 0.4375, 0.4196, 0.4258, 0.3725, 0.4141, 0.4235, 0.418, 0.4196, 0.4375, 0.3529, 0.4922, 0.4275, 0.4336, 0.4235, 0.4336, 0.4235, 0.4375, 0.4196, 0.4375, 0.502, 0.4336, 0.3608, 0.4375, 0.3216, 0.4375, 0.3529, 0.4961, 0.4235, 0.4844, 0.5059, 0.4922, 0.4275, 0.4336, 0.3608, 0.4336, 0.4235, 0.4336, 0.4235, 0.4922, 0.3608, 0.4336, 0.4235, 0.4961, 0.4235, 0.4922, 0.4275, 0.4414, 0.5059, 0.4336, 0.4235, 0.4922, 0.4275, 0.4922, 0.3608, 0.4961, 0.4235, 0.4805, 0.5098, 0.418, 0.4706, 0.4805, 0.4627, 0.4414, 0.3765, 0.4219, 0.3725, 0.4258, 0.3725, 0.4375, 0.3529, 0.4375, 0.3216, 0.4883, 0.3216, 0.4883, 0.3216, 0.4883, 0.3294, 0.4922, 0.3608, 0.4375, 0.3294, 0.4883, 0.3294, 0.4883, 0.3216, 0.4375, 0.502, 0.418, 0.4196, 0.4141, 0.4235, 0.4141, 0.4235, 0.4336, 0.4235, 0.4336, 0.4235, 0.4883, 0.3294, 0.4375, 0.3294, 0.4336, 0.3608, 0.4336, 0.4235, 0.4414, 0.3765, 0.4414, 0.3725, 0.4219, 0.3725, 0.4414, 0.3765, 0.4336, 0.4235, 0.4414, 0.3725, 0.4258, 0.3725, 0.418, 0.4196, 0.4258, 0.3725, 0.4219, 0.3725, 0.4141, 0.4235, 0.4375, 0.3529, 0.4922, 0.3529, 0.4922, 0.4275, 0.4336, 0.4235, 0.4336, 0.4235, 0.4375, 0.4196, 0.4336, 0.3608, 0.4375, 0.3294, 0.4375, 0.3216, 0.4961, 0.4235, 0.4844, 0.502, 0.4844, 0.5059, 0.4336, 0.3608, 0.4375, 0.3529, 0.4336, 0.4235, 0.4922, 0.3608, 0.4336, 0.3608, 0.4336, 0.4235, 0.4922, 0.4275, 0.4844, 0.5059, 0.4414, 0.5059, 0.4922, 0.4275, 0.4922, 0.3529, 0.4922, 0.3608, 0.4805, 0.5098, 0.418, 0.5059, 0.418, 0.4706, 0.418, 0.5059, 0.4414, 0.5059, 0.4844, 0.5059, 0.418, 0.4706, 0.4375, 0.4196, 0.4375, 0.502, 0.418, 0.4196, 0.4336, 0.4235, 0.4141, 0.4235, 0.4414, 0.5059, 0.4414, 0.3765, 0.4414, 0.3725, 0.4258, 0.3725, 0.4375, 0.3529, 0.4922, 0.3529, 0.4883, 0.3216, 0.4883, 0.3216, 0.4922, 0.3529, 0.4922, 0.3608, 0.4375, 0.3294, 0.4375, 0.3216, 0.4883, 0.3216, 0.4375, 0.502, 0.4414, 0.5059, 0.4141, 0.4235, 0.4141, 0.4235, 0.4336, 0.4235, 0.4336, 0.4235, 0.4883, 0.3294, 0.4922, 0.3608, 0.4336, 0.3608, 0.4336, 0.4235, 0.4375, 0.4196, 0.4414, 0.3725, 0.4219, 0.3725, 0.4141, 0.4235, 0.4336, 0.4235, 0.4414, 0.3725, 0.4375, 0.4196, 0.418, 0.4196, 0.4258, 0.3725, 0.418, 0.4196, 0.4141, 0.4235, 0.4375, 0.3529, 0.4336, 0.4235, 0.4922, 0.4275, 0.4336, 0.4235, 0.4375, 0.502, 0.4375, 0.4196, 0.4336, 0.3608, 0.4375, 0.3529, 0.4375, 0.3216, 0.4961, 0.4235, 0.4922, 0.4275, 0.4844, 0.5059, 0.4336, 0.3608, 0.4336, 0.4235, 0.4336, 0.4235, 0.4922, 0.3608, 0.4961, 0.4235, 0.4336, 0.4235, 0.4922, 0.4275, 0.4336, 0.4235, 0.4414, 0.5059, 0.4922, 0.4275, 0.4961, 0.4235, 0.4922, 0.3608, 0.4805, 0.5098, 0.4805, 0.4627, 0.418, 0.4706, 0.4414, 0.3765, 0.4258, 0.3725, 0.4219, 0.3725, 0.4375, 0.3529, 0.4883, 0.3216, 0.4375, 0.3216, 0.4883, 0.3216, 0.4922, 0.3608, 0.4883, 0.3294, 0.4375, 0.3294, 0.4883, 0.3216, 0.4883, 0.3294, 0.4375, 0.502, 0.4141, 0.4235, 0.418, 0.4196, 0.4141, 0.4235, 0.4336, 0.4235, 0.4336, 0.4235, 0.4883, 0.3294, 0.4336, 0.3608, 0.4375, 0.3294, 0.4336, 0.4235, 0.4414, 0.3725, 0.4414, 0.3765, 0.4219, 0.3725, 0.4336, 0.4235, 0.4414, 0.3765, 0.4414, 0.3725, 0.418, 0.4196, 0.4258, 0.3725, 0.4258, 0.3725, 0.4141, 0.4235, 0.4219, 0.3725, 0.4375, 0.3529, 0.4922, 0.4275, 0.4922, 0.3529, 0.4336, 0.4235, 0.4375, 0.4196, 0.4336, 0.4235, 0.4336, 0.3608, 0.4375, 0.3216, 0.4375, 0.3294, 0.4961, 0.4235, 0.4844, 0.5059, 0.4844, 0.502, 0.4336, 0.3608, 0.4336, 0.4235, 0.4375, 0.3529, 0.4922, 0.3608, 0.4336, 0.4235, 0.4336, 0.3608, 0.4922, 0.4275, 0.4414, 0.5059, 0.4844, 0.5059, 0.4922, 0.4275, 0.4922, 0.3608, 0.4922, 0.3529, 0.4805, 0.5098, 0.418, 0.4706, 0.418, 0.5059, 0.418, 0.5059, 0.418, 0.4706, 0.4844, 0.5059, 0.4414, 0.5059])
me_claire_001.materials.append(mat_material_001)
me_claire_001.use_remesh_fix_poles = True
me_claire_001.use_remesh_preserve_attributes = False
me_claire_001.use_mirror_vertex_groups = False
me_claire_001.use_paint_bone_selection = False
me_claire_001.use_paint_mask = True
me_claire_001.update()
me_claire_001.normals_split_custom_set([tuple(v) for v in zip(*[iter([0.03342, 0.7434, -0.668, -0.2472, -0.6789, -0.6914, -0.04986, -0.5854, -0.8092, 0.2479, -0.6, 0.7606, -0.5151, -0.4687, 0.7176, 0.09918, -0.9025, 0.4192, 0.6098, 0.5481, 0.5725, 0.5898, -0.5632, -0.5788, 0.6529, 0.5425, -0.5285, 0.531, -0.6843, 0.4997, 0.7062, 0.2998, -0.6414, 0.6775, 0.6006, 0.4245, 0.7062, 0.2998, -0.6414, -0.00163, 0.7912, -0.6115, 0.6775, 0.6006, 0.4245, -0.5613, -0.6654, -0.492, 0.7062, 0.2998, -0.6414, 0.5518, -0.7184, -0.4236, -0.04986, -0.5854, -0.8092, 0.09918, -0.9025, 0.4192, -0.5151, -0.4687, 0.7176, 0.09918, -0.9025, 0.4192, 0.5505, -0.1655, -0.8182, 0.2479, -0.6, 0.7606, -0.4893, 0.4621, -0.7396, -0.5392, -0.8059, -0.2444, -0.00163, 0.7912, -0.6115, 0.7727, -0.4786, 0.417, 0.6529, 0.5425, -0.5285, 0.03342, 0.7434, -0.668, 0.5717, -0.6216, 0.5355, 0.7727, -0.4786, 0.417, 0.09918, -0.9025, 0.4192, 0.6529, 0.5425, -0.5285, -0.2472, -0.6789, -0.6914, 0.03342, 0.7434, -0.668, 0.5898, -0.5632, -0.5788, 0.09918, -0.9025, 0.4192, -0.2472, -0.6789, -0.6914, 0.531, -0.6843, 0.4997, 0.1562, 0.7189, 0.6773, 0.2479, -0.6, 0.7606, 0.5505, -0.1655, -0.8182, 0.03342, 0.7434, -0.668, -0.04986, -0.5854, -0.8092, -0.5392, -0.8059, -0.2444, 0.5518, -0.7184, -0.4236, 0.531, -0.6843, 0.4997, 0.145, 0.6617, -0.7356, -0.4744, 0.7301, 0.4918, 0.1562, 0.7189, 0.6773, -0.5392, -0.8059, -0.2444, 0.2479, -0.6, 0.7606, 0.5505, -0.1655, -0.8182, -0.00163, 0.7912, -0.6115, 0.5505, -0.1655, -0.8182, 0.145, 0.6617, -0.7356, 0.1562, 0.7189, 0.6773, -0.5151, -0.4687, 0.7176, 0.2479, -0.6, 0.7606, 0.1562, 0.7189, 0.6773, -0.00163, 0.7912, -0.6115, 0.145, 0.6617, -0.7356, 0.5505, -0.1655, -0.8182, -0.3773, 0.5699, -0.7299, 0.145, 0.6617, -0.7356, 0.6098, 0.5481, 0.5725, 0.5717, -0.6216, 0.5355, 0.5898, -0.5632, -0.5788, 0.531, -0.6843, 0.4997, 0.5518, -0.7184, -0.4236, 0.7062, 0.2998, -0.6414, 0.7062, 0.2998, -0.6414, -0.4893, 0.4621, -0.7396, -0.00163, 0.7912, -0.6115, -0.5613, -0.6654, -0.492, -0.4893, 0.4621, -0.7396, 0.7062, 0.2998, -0.6414, -0.04986, -0.5854, -0.8092, -0.2472, -0.6789, -0.6914, 0.09918, -0.9025, 0.4192, 0.09918, -0.9025, 0.4192, 0.7727, -0.4786, 0.417, 0.5505, -0.1655, -0.8182, -0.4893, 0.4621, -0.7396, -0.5613, -0.6654, -0.492, -0.5392, -0.8059, -0.2444, 0.7727, -0.4786, 0.417, 0.6098, 0.5481, 0.5725, 0.6529, 0.5425, -0.5285, 0.5717, -0.6216, 0.5355, 0.6098, 0.5481, 0.5725, 0.7727, -0.4786, 0.417, 0.6529, 0.5425, -0.5285, 0.5898, -0.5632, -0.5788, -0.2472, -0.6789, -0.6914, 0.5898, -0.5632, -0.5788, 0.5717, -0.6216, 0.5355, 0.09918, -0.9025, 0.4192, 0.531, -0.6843, 0.4997, 0.6775, 0.6006, 0.4245, 0.1562, 0.7189, 0.6773, 0.5505, -0.1655, -0.8182, 0.7727, -0.4786, 0.417, 0.03342, 0.7434, -0.668, -0.5392, -0.8059, -0.2444, -0.5613, -0.6654, -0.492, 0.5518, -0.7184, -0.4236, 0.145, 0.6617, -0.7356, -0.3773, 0.5699, -0.7299, -0.4744, 0.7301, 0.4918, -0.5392, -0.8059, -0.2444, 0.531, -0.6843, 0.4997, 0.2479, -0.6, 0.7606, -0.00163, 0.7912, -0.6115, -0.5392, -0.8059, -0.2444, 0.5505, -0.1655, -0.8182, 0.1562, 0.7189, 0.6773, -0.4744, 0.7301, 0.4918, -0.5151, -0.4687, 0.7176, 0.1562, 0.7189, 0.6773, 0.6775, 0.6006, 0.4245, -0.00163, 0.7912, -0.6115, 0.5505, -0.1655, -0.8182, -0.04986, -0.5854, -0.8092, -0.3773, 0.5699, -0.7299, -0.04986, -0.5854, -0.8092, -0.5151, -0.4687, 0.7176, -0.4744, 0.7301, 0.4918, -0.3773, 0.5699, -0.7299, -0.03297, 0.7435, -0.6679, 0.04987, -0.5852, -0.8093, 0.2471, -0.6789, -0.6914, -0.2494, -0.5945, 0.7644, -0.09922, -0.9025, 0.4191, 0.517, -0.4734, 0.7131, -0.6095, 0.5478, 0.5731, -0.653, 0.5423, -0.5287, -0.5883, -0.5635, -0.58, -0.5286, -0.6859, 0.5001, -0.6786, 0.6002, 0.4233, -0.7044, 0.3006, -0.643, -0.7044, 0.3006, -0.643, -0.6786, 0.6002, 0.4233, -0.003229, 0.79, -0.6132, 0.5612, -0.665, -0.4927, -0.5519, -0.7178, -0.4244, -0.7044, 0.3006, -0.643, 0.04987, -0.5852, -0.8093, 0.517, -0.4734, 0.7131, -0.09922, -0.9025, 0.4191, -0.09922, -0.9025, 0.4191, -0.2494, -0.5945, 0.7644, -0.5489, -0.1714, -0.8181, 0.4886, 0.4625, -0.7399, -0.003229, 0.79, -0.6132, 0.5395, -0.8059, -0.2438, -0.7725, -0.4785, 0.4175, -0.03297, 0.7435, -0.6679, -0.653, 0.5423, -0.5287, -0.5717, -0.6217, 0.5355, -0.09922, -0.9025, 0.4191, -0.7725, -0.4785, 0.4175, -0.653, 0.5423, -0.5287, -0.03297, 0.7435, -0.6679, 0.2471, -0.6789, -0.6914, -0.5883, -0.5635, -0.58, 0.2471, -0.6789, -0.6914, -0.09922, -0.9025, 0.4191, -0.5286, -0.6859, 0.5001, -0.2494, -0.5945, 0.7644, -0.1562, 0.7189, 0.6773, -0.5489, -0.1714, -0.8181, 0.04987, -0.5852, -0.8093, -0.03297, 0.7435, -0.6679, 0.5395, -0.8059, -0.2438, -0.5286, -0.6859, 0.5001, -0.5519, -0.7178, -0.4244, -0.1456, 0.6613, -0.7358, -0.1562, 0.7189, 0.6773, 0.4746, 0.7292, 0.4929, 0.5395, -0.8059, -0.2438, -0.5489, -0.1714, -0.8181, -0.2494, -0.5945, 0.7644, -0.003229, 0.79, -0.6132, -0.1456, 0.6613, -0.7358, -0.5489, -0.1714, -0.8181, -0.1562, 0.7189, 0.6773, -0.2494, -0.5945, 0.7644, 0.517, -0.4734, 0.7131, -0.1562, 0.7189, 0.6773, -0.1456, 0.6613, -0.7358, -0.003229, 0.79, -0.6132, -0.5489, -0.1714, -0.8181, -0.1456, 0.6613, -0.7358, 0.3773, 0.5704, -0.7296, -0.6095, 0.5478, 0.5731, -0.5883, -0.5635, -0.58, -0.5717, -0.6217, 0.5355, -0.5286, -0.6859, 0.5001, -0.7044, 0.3006, -0.643, -0.5519, -0.7178, -0.4244, -0.7044, 0.3006, -0.643, -0.003229, 0.79, -0.6132, 0.4886, 0.4625, -0.7399, 0.5612, -0.665, -0.4927, -0.7044, 0.3006, -0.643, 0.4886, 0.4625, -0.7399, 0.04987, -0.5852, -0.8093, -0.09922, -0.9025, 0.4191, 0.2471, -0.6789, -0.6914, -0.09922, -0.9025, 0.4191, -0.5489, -0.1714, -0.8181, -0.7725, -0.4785, 0.4175, 0.4886, 0.4625, -0.7399, 0.5395, -0.8059, -0.2438, 0.5612, -0.665, -0.4927, -0.7725, -0.4785, 0.4175, -0.653, 0.5423, -0.5287, -0.6095, 0.5478, 0.5731, -0.5717, -0.6217, 0.5355, -0.7725, -0.4785, 0.4175, -0.6095, 0.5478, 0.5731, -0.653, 0.5423, -0.5287, 0.2471, -0.6789, -0.6914, -0.5883, -0.5635, -0.58, -0.5883, -0.5635, -0.58, -0.09922, -0.9025, 0.4191, -0.5717, -0.6217, 0.5355, -0.5286, -0.6859, 0.5001, -0.1562, 0.7189, 0.6773, -0.6786, 0.6002, 0.4233, -0.5489, -0.1714, -0.8181, -0.03297, 0.7435, -0.6679, -0.7725, -0.4785, 0.4175, 0.5395, -0.8059, -0.2438, -0.5519, -0.7178, -0.4244, 0.5612, -0.665, -0.4927, -0.1456, 0.6613, -0.7358, 0.4746, 0.7292, 0.4929, 0.3773, 0.5704, -0.7296, 0.5395, -0.8059, -0.2438, -0.2494, -0.5945, 0.7644, -0.5286, -0.6859, 0.5001, -0.003229, 0.79, -0.6132, -0.5489, -0.1714, -0.8181, 0.5395, -0.8059, -0.2438, -0.1562, 0.7189, 0.6773, 0.517, -0.4734, 0.7131, 0.4746, 0.7292, 0.4929, -0.1562, 0.7189, 0.6773, -0.003229, 0.79, -0.6132, -0.6786, 0.6002, 0.4233, -0.5489, -0.1714, -0.8181, 0.3773, 0.5704, -0.7296, 0.04987, -0.5852, -0.8093, 0.04987, -0.5852, -0.8093, 0.3773, 0.5704, -0.7296, 0.4746, 0.7292, 0.4929, 0.517, -0.4734, 0.7131])] * 3)])
arm_armature_003 = bpy.data.armatures.new('Armature.003')  # bones are not reproduced

# ---- objects
ob_torso = bpy.data.objects.new('Torso', me_cube_001)
ob_neck = bpy.data.objects.new('Neck', me_cube_002)
ob_arms = bpy.data.objects.new('Arms', me_cube_003)
ob_head = bpy.data.objects.new('Head', me_cube_004)
ob_cube_001 = bpy.data.objects.new('Cube.001', me_cube_005)
ob_hands = bpy.data.objects.new('Hands', me_claire_001)
ob_empty_002 = bpy.data.objects.new('Empty.002', None)
ob_empty_003 = bpy.data.objects.new('Empty.003', None)
ob_humanoid_armature = bpy.data.objects.new('Humanoid Armature', arm_armature_003)

# ---- transforms, parenting, visibility, modifiers, constraints
ob_torso.parent = ob_humanoid_armature
ob_torso.location = (0.0, 0.0, 0.0)
ob_torso.lineart.crease_threshold = 0.0
_vg = ob_torso.vertex_groups.new(name='Hip')
for _i, _w in zip([0, 2, 4, 6, 8, 9, 10, 11, 12, 14, 16, 21, 23, 25, 26, 33, 34, 38, 39, 40, 41, 42, 43, 44, 45, 46], [1.0, 1.0, 1.0, 1.0, 1.0, 1.0, 1.0, 1.0, 1.0, 1.0, 1.0, 1.0, 1.0, 1.0, 1.0, 0.4799, 0.4799, 0.1016, 0.1016, 1.0, 1.0, 1.0, 1.0, 1.0, 1.0, 1.0]): _vg.add([_i], _w, 'REPLACE')
_vg = ob_torso.vertex_groups.new(name='Chest')
_vg.add([0, 1, 2, 3, 4, 5, 6, 7, 12, 13, 14, 15, 17, 18, 19, 20, 21, 22, 23, 24, 27, 28, 29, 30, 31, 32, 33, 34, 35, 36, 37, 38, 39], 1.0, 'REPLACE')
_vg = ob_torso.vertex_groups.new(name='Neck')
_vg = ob_torso.vertex_groups.new(name='Head')
_vg = ob_torso.vertex_groups.new(name='Clavicle.l')
_vg = ob_torso.vertex_groups.new(name='UpperArm.l')
_vg = ob_torso.vertex_groups.new(name='ForeArm.l')
_vg = ob_torso.vertex_groups.new(name='Hand.l')
_vg = ob_torso.vertex_groups.new(name='Clavicle.r')
_vg = ob_torso.vertex_groups.new(name='UpperArm.r')
_vg = ob_torso.vertex_groups.new(name='ForeArm.r')
_vg = ob_torso.vertex_groups.new(name='Hand.r')
_vg = ob_torso.vertex_groups.new(name='Thigh.l')
_vg = ob_torso.vertex_groups.new(name='Calf.l')
_vg = ob_torso.vertex_groups.new(name='Foot.l')
_vg = ob_torso.vertex_groups.new(name='Thigh.r')
_vg = ob_torso.vertex_groups.new(name='Calf.r')
_vg = ob_torso.vertex_groups.new(name='Foot.r')
_m = ob_torso.modifiers.new('Armature', 'ARMATURE')
_m = ob_torso.modifiers.new('Armature.001', 'ARMATURE')
_m.object = ob_humanoid_armature
ob_neck.parent = ob_humanoid_armature
ob_neck.location = (0.0, 0.0, 0.0)
ob_neck.lineart.crease_threshold = 0.0
_vg = ob_neck.vertex_groups.new(name='Hip')
_vg = ob_neck.vertex_groups.new(name='Chest')
_vg = ob_neck.vertex_groups.new(name='Neck')
_vg.add([0, 1, 2, 3, 4, 5, 6, 7, 8, 9], 1.0, 'REPLACE')
_vg = ob_neck.vertex_groups.new(name='Head')
_vg = ob_neck.vertex_groups.new(name='Clavicle.l')
_vg = ob_neck.vertex_groups.new(name='UpperArm.l')
_vg = ob_neck.vertex_groups.new(name='ForeArm.l')
_vg = ob_neck.vertex_groups.new(name='Hand.l')
_vg = ob_neck.vertex_groups.new(name='Clavicle.r')
_vg = ob_neck.vertex_groups.new(name='UpperArm.r')
_vg = ob_neck.vertex_groups.new(name='ForeArm.r')
_vg = ob_neck.vertex_groups.new(name='Hand.r')
_vg = ob_neck.vertex_groups.new(name='Thigh.l')
_vg = ob_neck.vertex_groups.new(name='Calf.l')
_vg = ob_neck.vertex_groups.new(name='Foot.l')
_vg = ob_neck.vertex_groups.new(name='Thigh.r')
_vg = ob_neck.vertex_groups.new(name='Calf.r')
_vg = ob_neck.vertex_groups.new(name='Foot.r')
for _i, _w in zip([0, 1, 2, 3, 4, 5, 6, 7, 8, 9], [0.0, 0.0, 0.0, 0.0, 0.0, 0.0, 0.0, 0.0, 0.0, 0.0]): _vg.add([_i], _w, 'REPLACE')
_m = ob_neck.modifiers.new('Armature', 'ARMATURE')
_m = ob_neck.modifiers.new('Armature.001', 'ARMATURE')
_m.object = ob_humanoid_armature
ob_arms.parent = ob_humanoid_armature
ob_arms.location = (0.0, 0.0, 0.0)
ob_arms.lineart.crease_threshold = 0.0
_vg = ob_arms.vertex_groups.new(name='Hip')
_vg = ob_arms.vertex_groups.new(name='Chest')
_vg = ob_arms.vertex_groups.new(name='Neck')
_vg = ob_arms.vertex_groups.new(name='Head')
_vg = ob_arms.vertex_groups.new(name='Clavicle.l')
_vg = ob_arms.vertex_groups.new(name='UpperArm.l')
for _i, _w in zip([0, 1, 2, 3, 4, 5, 6, 7, 8, 9, 10, 11, 12, 13, 14, 19, 20, 44], [1.0, 1.0, 1.0, 1.0, 1.0, 1.0, 1.0, 1.0, 1.0, 1.0, 1.0, 1.0, 1.0, 1.0, 1.0, 1.0, 1.0, 0.875]): _vg.add([_i], _w, 'REPLACE')
_vg = ob_arms.vertex_groups.new(name='ForeArm.l')
_vg.add([1, 3, 15, 16, 17, 18, 44, 45], 1.0, 'REPLACE')
_vg = ob_arms.vertex_groups.new(name='Hand.l')
_vg = ob_arms.vertex_groups.new(name='Clavicle.r')
_vg = ob_arms.vertex_groups.new(name='UpperArm.r')
_vg.add([21, 22, 23, 24, 25, 26, 27, 28, 29, 30, 31, 32, 33, 34, 35, 40, 41], 1.0, 'REPLACE')
_vg = ob_arms.vertex_groups.new(name='ForeArm.r')
_vg.add([22, 24, 36, 37, 38, 39, 42, 43], 1.0, 'REPLACE')
_vg = ob_arms.vertex_groups.new(name='Hand.r')
_vg = ob_arms.vertex_groups.new(name='Thigh.l')
_vg = ob_arms.vertex_groups.new(name='Calf.l')
_vg = ob_arms.vertex_groups.new(name='Foot.l')
_vg = ob_arms.vertex_groups.new(name='Thigh.r')
_vg = ob_arms.vertex_groups.new(name='Calf.r')
_vg = ob_arms.vertex_groups.new(name='Foot.r')
_m = ob_arms.modifiers.new('Armature', 'ARMATURE')
_m = ob_arms.modifiers.new('Armature.001', 'ARMATURE')
_m.object = ob_humanoid_armature
ob_head.parent = ob_humanoid_armature
ob_head.location = (0.0, 0.0, 0.0)
ob_head.lineart.crease_threshold = 0.0
_vg = ob_head.vertex_groups.new(name='Hip')
_vg = ob_head.vertex_groups.new(name='Chest')
_vg = ob_head.vertex_groups.new(name='Neck')
_vg = ob_head.vertex_groups.new(name='Head')
_vg.add([0, 1, 2, 3, 4, 5, 6, 7, 8, 9, 10, 11, 12, 13, 14, 15, 16, 17], 1.0, 'REPLACE')
_vg = ob_head.vertex_groups.new(name='Clavicle.l')
_vg = ob_head.vertex_groups.new(name='UpperArm.l')
_vg = ob_head.vertex_groups.new(name='ForeArm.l')
_vg = ob_head.vertex_groups.new(name='Hand.l')
_vg = ob_head.vertex_groups.new(name='Clavicle.r')
_vg = ob_head.vertex_groups.new(name='UpperArm.r')
_vg = ob_head.vertex_groups.new(name='ForeArm.r')
_vg = ob_head.vertex_groups.new(name='Hand.r')
_vg = ob_head.vertex_groups.new(name='Thigh.l')
_vg = ob_head.vertex_groups.new(name='Calf.l')
_vg = ob_head.vertex_groups.new(name='Foot.l')
_vg = ob_head.vertex_groups.new(name='Thigh.r')
_vg = ob_head.vertex_groups.new(name='Calf.r')
_vg = ob_head.vertex_groups.new(name='Foot.r')
_m = ob_head.modifiers.new('Armature', 'ARMATURE')
_m = ob_head.modifiers.new('Armature.001', 'ARMATURE')
_m.object = ob_humanoid_armature
ob_cube_001.parent = ob_humanoid_armature
ob_cube_001.location = (0.0, 0.0, 0.0)
ob_cube_001.lineart.crease_threshold = 0.0
_vg = ob_cube_001.vertex_groups.new(name='Hip')
_vg = ob_cube_001.vertex_groups.new(name='Chest')
_vg = ob_cube_001.vertex_groups.new(name='Neck')
_vg = ob_cube_001.vertex_groups.new(name='Head')
_vg = ob_cube_001.vertex_groups.new(name='Clavicle.l')
_vg = ob_cube_001.vertex_groups.new(name='UpperArm.l')
_vg = ob_cube_001.vertex_groups.new(name='ForeArm.l')
_vg = ob_cube_001.vertex_groups.new(name='Hand.l')
_vg = ob_cube_001.vertex_groups.new(name='Clavicle.r')
_vg = ob_cube_001.vertex_groups.new(name='UpperArm.r')
_vg = ob_cube_001.vertex_groups.new(name='ForeArm.r')
_vg = ob_cube_001.vertex_groups.new(name='Hand.r')
_vg = ob_cube_001.vertex_groups.new(name='Thigh.l')
for _i, _w in zip([0, 1, 2, 3, 4, 5, 6, 7, 8, 17, 18, 19, 20, 78], [1.0, 1.0, 1.0, 1.0, 1.0, 1.0, 0.0, 1.0, 1.0, 1.0, 1.0, 1.0, 1.0, 1.0]): _vg.add([_i], _w, 'REPLACE')
_vg = ob_cube_001.vertex_groups.new(name='Calf.l')
for _i, _w in zip([2, 4, 6, 9, 10, 11, 12, 13, 14, 15, 16, 18, 19, 20, 21, 22, 23, 24, 36, 37, 38, 78], [0.0, 0.0, 1.0, 1.0, 1.0, 1.0, 1.0, 1.0, 1.0, 1.0, 1.0, 0.0, 0.0, 0.0, 1.0, 1.0, 1.0, 1.0, 1.0, 1.0, 1.0, 0.0]): _vg.add([_i], _w, 'REPLACE')
_vg = ob_cube_001.vertex_groups.new(name='Foot.l')
_vg.add([9, 10, 11, 12, 25, 26, 27, 28, 29, 30, 31, 32, 33, 34, 35], 1.0, 'REPLACE')
_vg = ob_cube_001.vertex_groups.new(name='Thigh.r')
for _i, _w in zip([39, 40, 41, 42, 43, 44, 45, 46, 47, 56, 57, 58, 59, 79], [1.0, 1.0, 1.0, 1.0, 1.0, 1.0, 0.0, 1.0, 1.0, 1.0, 1.0, 1.0, 1.0, 1.0]): _vg.add([_i], _w, 'REPLACE')
_vg = ob_cube_001.vertex_groups.new(name='Calf.r')
for _i, _w in zip([41, 43, 45, 48, 49, 50, 51, 52, 53, 54, 55, 57, 58, 59, 60, 61, 62, 63, 75, 76, 77, 79], [0.0, 0.0, 1.0, 1.0, 1.0, 1.0, 1.0, 1.0, 1.0, 1.0, 1.0, 0.0, 0.0, 0.0, 1.0, 1.0, 1.0, 1.0, 1.0, 1.0, 1.0, 0.0]): _vg.add([_i], _w, 'REPLACE')
_vg = ob_cube_001.vertex_groups.new(name='Foot.r')
_vg.add([48, 49, 50, 51, 64, 65, 66, 67, 68, 69, 70, 71, 72, 73, 74], 1.0, 'REPLACE')
_m = ob_cube_001.modifiers.new('Armature', 'ARMATURE')
_m = ob_cube_001.modifiers.new('Armature.001', 'ARMATURE')
_m.object = ob_humanoid_armature
ob_hands.parent = ob_humanoid_armature
ob_hands.location = (0.0, 0.0, 0.0)
ob_hands.lineart.crease_threshold = 0.0
_vg = ob_hands.vertex_groups.new(name='Group')
_vg.add([3, 4, 20, 27, 28, 44], 1.0, 'REPLACE')
_vg = ob_hands.vertex_groups.new(name='Hip')
_vg = ob_hands.vertex_groups.new(name='Chest')
_vg = ob_hands.vertex_groups.new(name='Neck')
_vg = ob_hands.vertex_groups.new(name='Head')
_vg = ob_hands.vertex_groups.new(name='Clavicle.l')
_vg = ob_hands.vertex_groups.new(name='UpperArm.l')
_vg = ob_hands.vertex_groups.new(name='ForeArm.l')
_vg = ob_hands.vertex_groups.new(name='Hand.l')
_vg.add([0, 1, 2, 3, 4, 5, 6, 7, 8, 9, 10, 11, 12, 13, 14, 15, 16, 17, 18, 19, 20, 21, 22, 23], 1.0, 'REPLACE')
_vg = ob_hands.vertex_groups.new(name='Clavicle.r')
_vg = ob_hands.vertex_groups.new(name='UpperArm.r')
_vg = ob_hands.vertex_groups.new(name='ForeArm.r')
_vg = ob_hands.vertex_groups.new(name='Hand.r')
_vg.add([24, 25, 26, 27, 28, 29, 30, 31, 32, 33, 34, 35, 36, 37, 38, 39, 40, 41, 42, 43, 44, 45, 46, 47], 1.0, 'REPLACE')
_vg = ob_hands.vertex_groups.new(name='Thigh.l')
_vg = ob_hands.vertex_groups.new(name='Calf.l')
_vg = ob_hands.vertex_groups.new(name='Foot.l')
_vg = ob_hands.vertex_groups.new(name='Thigh.r')
_vg = ob_hands.vertex_groups.new(name='Calf.r')
_vg = ob_hands.vertex_groups.new(name='Foot.r')
_m = ob_hands.modifiers.new('Armature', 'ARMATURE')
_m = ob_hands.modifiers.new('Armature.001', 'ARMATURE')
_m.object = ob_humanoid_armature
ob_empty_002.location = (2.719, 3.355, 2.091)
ob_empty_002.rotation_euler = (1.571, -0.0, -0.0)
ob_empty_002.scale = (1.483, 1.483, 1.483)
ob_empty_002.empty_display_type = 'IMAGE'
ob_empty_002.empty_display_size = 5.0
ob_empty_002.lineart.crease_threshold = 0.0
ob_empty_003.location = (-2.896, 0.4171, 2.091)
ob_empty_003.rotation_euler = (1.571, -0.0, 1.571)
ob_empty_003.scale = (1.483, 1.483, 1.483)
ob_empty_003.empty_display_type = 'IMAGE'
ob_empty_003.empty_display_size = 5.0
ob_empty_003.lineart.crease_threshold = 0.0
ob_humanoid_armature.location = (0.0, 0.0, 0.0)
ob_humanoid_armature.show_in_front = True
ob_humanoid_armature.lineart.crease_threshold = 0.0

# ---- collection membership
col_collection.objects.link(ob_torso)
col_collection.objects.link(ob_neck)
col_collection.objects.link(ob_arms)
col_collection.objects.link(ob_head)
col_collection.objects.link(ob_cube_001)
col_collection.objects.link(ob_hands)
col_collection.objects.link(ob_empty_002)
col_collection.objects.link(ob_empty_003)
col_collection_001.objects.link(ob_humanoid_armature)

# ---- scene / render settings (as saved in the file)
scene.frame_start = 1; scene.frame_end = 250; scene.frame_set(11)
scene.render.engine = 'BLENDER_EEVEE_NEXT'
scene.cycles.use_denoising = False
scene.cycles.samples = 128
scene.cycles.sampling_pattern = 'TABULATED_SOBOL'
scene.cycles.use_adaptive_sampling = False
scene.cycles.use_light_tree = False
scene.view_settings.view_transform = 'Filmic'
bpy.context.view_layer.update()

# ---- added for rendering (the .blend has no active camera and no usable light): camera, sun
cam_auto = bpy.data.cameras.new('AutoCamera')
cam_auto.lens = 50.0
cam_auto.sensor_width = 36.0
cam_auto.clip_end = 1000.0
ob_auto_camera = bpy.data.objects.new('AutoCamera', cam_auto)
scene.collection.objects.link(ob_auto_camera)
ob_auto_camera.location = (2.04056, -2.48163, 2.43461)
ob_auto_camera.rotation_euler = (1.09748, -7.21219e-08, 0.694738)
scene.camera = ob_auto_camera
light_auto_sun = bpy.data.lights.new('AutoSun', 'SUN')
light_auto_sun.energy = 3.0
light_auto_sun.angle = 0.0523599
ob_auto_sun = bpy.data.objects.new('AutoSun', light_auto_sun)
scene.collection.objects.link(ob_auto_sun)
ob_auto_sun.rotation_euler = (0.872665, 0.174533, 0.523599)
bpy.context.view_layer.update()
